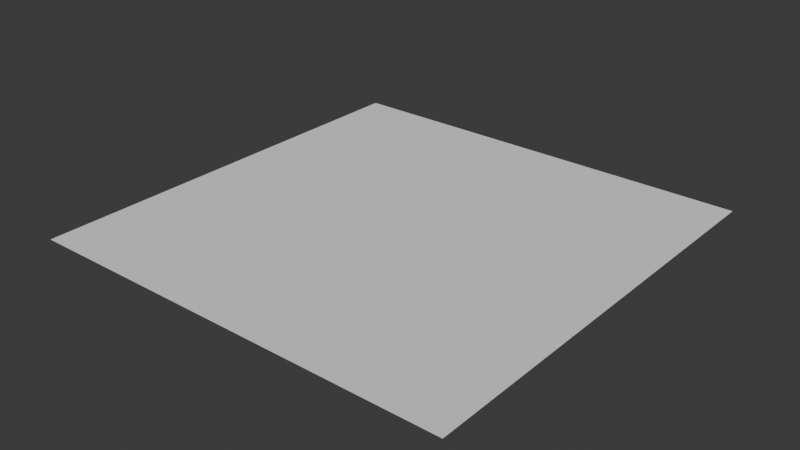 # Source: 40x40.blend  (saved by Blender 5.2.45; exported with 4.5.12 LTS)
import bpy
from mathutils import Matrix  # noqa: F401  (used for matrix-valued properties, if any)

bpy.ops.wm.read_factory_settings(use_empty=True)
scene = bpy.context.scene
scene.name = 'Scene'

# ---- collections
col_collection = bpy.data.collections.new('Collection'); scene.collection.children.link(col_collection)

# ---- world
world_world = bpy.data.worlds.new('World'); scene.world = world_world
world_world.use_nodes = True; world_world.node_tree.nodes.clear()
_N = world_world.node_tree.nodes; _L = world_world.node_tree.links
n0 = _N.new('ShaderNodeOutputWorld'); n0.name = 'World Output'; n0.location = (200, 100)
n1 = _N.new('ShaderNodeBackground'); n1.name = 'Background'; n1.location = (-200, 100)
n1.inputs[0].default_value = (0.05088, 0.05088, 0.05088, 1.0)
_L.new(n1.outputs[0], n0.inputs[0])
n0.is_active_output = True
world_world.color = (0.05088, 0.05088, 0.05088)
world_world.sun_shadow_jitter_overblur = 0.0

# ---- meshes
me_x = bpy.data.meshes.new('Плоскость')
me_x.from_pydata([(-20.0, -20.0, 0.0), (20.0, -20.0, 0.0), (-20.0, 20.0, 0.0), (20.0, 20.0, 0.0)], [], [(0, 1, 3, 2)])
_uv = me_x.uv_layers.new(name='UVКарта')
_uv.uv.foreach_set('vector', [0.0, 0.0, 1.0, 0.0, 1.0, 1.0, 0.0, 1.0])
me_x.update()

# ---- objects
ob_x = bpy.data.objects.new('Плоскость', me_x)

# ---- transforms, parenting, visibility, modifiers, constraints
ob_x.location = (0.0, 0.0, 0.0)

# ---- collection membership
col_collection.objects.link(ob_x)

# ---- scene / render settings (as saved in the file)
scene.frame_start = 1; scene.frame_end = 250; scene.frame_set(1)
scene.render.engine = 'BLENDER_EEVEE_NEXT'
scene.render.bake_bias = 0.0
scene.render.bake_samples = 0
scene.render.compositor_device = 'GPU'
scene.eevee.use_volume_custom_range = False
scene.eevee.fast_gi_thickness_near = 0.1
scene.eevee.fast_gi_thickness_far = 0.0
scene.eevee.ray_tracing_options.screen_trace_thickness = 0.1
bpy.context.view_layer.update()

# ---- added for rendering (the .blend has no active camera and no usable light): camera, sun
cam_auto = bpy.data.cameras.new('AutoCamera')
cam_auto.lens = 50.0
cam_auto.sensor_width = 36.0
cam_auto.clip_end = 1000.0
ob_auto_camera = bpy.data.objects.new('AutoCamera', cam_auto)
scene.collection.objects.link(ob_auto_camera)
ob_auto_camera.location = (52.3386, -62.8063, 41.8709)
ob_auto_camera.rotation_euler = (1.09748, -7.21219e-08, 0.694738)
scene.camera = ob_auto_camera
light_auto_sun = bpy.data.lights.new('AutoSun', 'SUN')
light_auto_sun.energy = 3.0
light_auto_sun.angle = 0.0523599
ob_auto_sun = bpy.data.objects.new('AutoSun', light_auto_sun)
scene.collection.objects.link(ob_auto_sun)
ob_auto_sun.rotation_euler = (0.872665, 0.174533, 0.523599)
bpy.context.view_layer.update()
